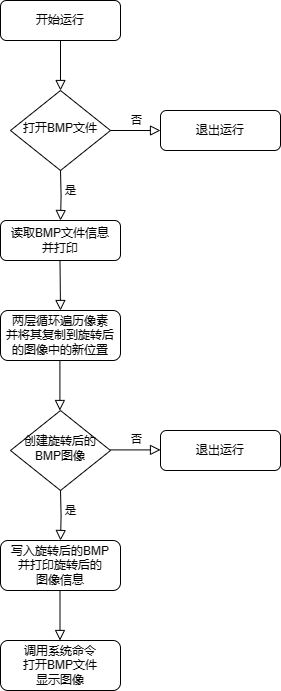

The diagram above was exported from draw.io. Its source (the exported page's mxGraphModel, read from the mxfile embedded in the PNG):
<mxGraphModel dx="1572" dy="1104" grid="1" gridSize="10" guides="1" tooltips="1" connect="1" arrows="1" fold="1" page="1" pageScale="1" pageWidth="827" pageHeight="1169" math="0" shadow="0">
  <root>
    <mxCell id="WIyWlLk6GJQsqaUBKTNV-0" />
    <mxCell id="WIyWlLk6GJQsqaUBKTNV-1" parent="WIyWlLk6GJQsqaUBKTNV-0" />
    <mxCell id="WIyWlLk6GJQsqaUBKTNV-2" value="" style="rounded=0;html=1;jettySize=auto;orthogonalLoop=1;fontSize=11;endArrow=block;endFill=0;endSize=8;strokeWidth=1;shadow=0;labelBackgroundColor=none;edgeStyle=orthogonalEdgeStyle;" parent="WIyWlLk6GJQsqaUBKTNV-1" source="WIyWlLk6GJQsqaUBKTNV-3" target="WIyWlLk6GJQsqaUBKTNV-6" edge="1">
      <mxGeometry relative="1" as="geometry" />
    </mxCell>
    <mxCell id="WIyWlLk6GJQsqaUBKTNV-3" value="开始运行" style="rounded=1;whiteSpace=wrap;html=1;fontSize=12;glass=0;strokeWidth=1;shadow=0;" parent="WIyWlLk6GJQsqaUBKTNV-1" vertex="1">
      <mxGeometry x="160" y="80" width="120" height="40" as="geometry" />
    </mxCell>
    <mxCell id="WIyWlLk6GJQsqaUBKTNV-5" value="否" style="edgeStyle=orthogonalEdgeStyle;rounded=0;html=1;jettySize=auto;orthogonalLoop=1;fontSize=11;endArrow=block;endFill=0;endSize=8;strokeWidth=1;shadow=0;labelBackgroundColor=none;" parent="WIyWlLk6GJQsqaUBKTNV-1" source="WIyWlLk6GJQsqaUBKTNV-6" target="WIyWlLk6GJQsqaUBKTNV-7" edge="1">
      <mxGeometry y="10" relative="1" as="geometry">
        <mxPoint as="offset" />
      </mxGeometry>
    </mxCell>
    <mxCell id="WIyWlLk6GJQsqaUBKTNV-6" value="打开BMP文件" style="rhombus;whiteSpace=wrap;html=1;shadow=0;fontFamily=Helvetica;fontSize=12;align=center;strokeWidth=1;spacing=6;spacingTop=-4;" parent="WIyWlLk6GJQsqaUBKTNV-1" vertex="1">
      <mxGeometry x="170" y="170" width="100" height="80" as="geometry" />
    </mxCell>
    <mxCell id="WIyWlLk6GJQsqaUBKTNV-7" value="退出运行" style="rounded=1;whiteSpace=wrap;html=1;fontSize=12;glass=0;strokeWidth=1;shadow=0;" parent="WIyWlLk6GJQsqaUBKTNV-1" vertex="1">
      <mxGeometry x="320" y="190" width="120" height="40" as="geometry" />
    </mxCell>
    <mxCell id="WIyWlLk6GJQsqaUBKTNV-8" value="是" style="rounded=0;html=1;jettySize=auto;orthogonalLoop=1;fontSize=11;endArrow=block;endFill=0;endSize=8;strokeWidth=1;shadow=0;labelBackgroundColor=none;edgeStyle=orthogonalEdgeStyle;" parent="WIyWlLk6GJQsqaUBKTNV-1" target="WIyWlLk6GJQsqaUBKTNV-11" edge="1">
      <mxGeometry x="-0.2004" y="10" relative="1" as="geometry">
        <mxPoint as="offset" />
        <mxPoint x="220" y="250" as="sourcePoint" />
      </mxGeometry>
    </mxCell>
    <mxCell id="WIyWlLk6GJQsqaUBKTNV-11" value="读取BMP文件信息&lt;br&gt;并打印" style="rounded=1;whiteSpace=wrap;html=1;fontSize=12;glass=0;strokeWidth=1;shadow=0;" parent="WIyWlLk6GJQsqaUBKTNV-1" vertex="1">
      <mxGeometry x="160" y="300" width="120" height="40" as="geometry" />
    </mxCell>
    <mxCell id="5LHVnUlljY6NvsJ_0FKK-0" value="两层循环遍历像素&lt;br&gt;并将其复制到旋转后的图像中的新位置" style="rounded=1;whiteSpace=wrap;html=1;fontSize=12;glass=0;strokeWidth=1;shadow=0;" vertex="1" parent="WIyWlLk6GJQsqaUBKTNV-1">
      <mxGeometry x="160" y="390" width="120" height="50" as="geometry" />
    </mxCell>
    <mxCell id="5LHVnUlljY6NvsJ_0FKK-2" value="" style="rounded=0;html=1;jettySize=auto;orthogonalLoop=1;fontSize=11;endArrow=block;endFill=0;endSize=8;strokeWidth=1;shadow=0;labelBackgroundColor=none;edgeStyle=orthogonalEdgeStyle;entryX=0.5;entryY=0;entryDx=0;entryDy=0;" edge="1" parent="WIyWlLk6GJQsqaUBKTNV-1" target="5LHVnUlljY6NvsJ_0FKK-0">
      <mxGeometry x="-0.2004" y="10" relative="1" as="geometry">
        <mxPoint as="offset" />
        <mxPoint x="219.5" y="340" as="sourcePoint" />
        <mxPoint x="220" y="380" as="targetPoint" />
      </mxGeometry>
    </mxCell>
    <mxCell id="5LHVnUlljY6NvsJ_0FKK-4" value="退出运行" style="rounded=1;whiteSpace=wrap;html=1;fontSize=12;glass=0;strokeWidth=1;shadow=0;" vertex="1" parent="WIyWlLk6GJQsqaUBKTNV-1">
      <mxGeometry x="320" y="510" width="120" height="40" as="geometry" />
    </mxCell>
    <mxCell id="5LHVnUlljY6NvsJ_0FKK-6" value="创建旋转后的&lt;br style=&quot;border-color: var(--border-color);&quot;&gt;BMP图像" style="rhombus;whiteSpace=wrap;html=1;shadow=0;fontFamily=Helvetica;fontSize=12;align=center;strokeWidth=1;spacing=6;spacingTop=-4;" vertex="1" parent="WIyWlLk6GJQsqaUBKTNV-1">
      <mxGeometry x="170" y="490" width="100" height="80" as="geometry" />
    </mxCell>
    <mxCell id="5LHVnUlljY6NvsJ_0FKK-7" value="" style="rounded=0;html=1;jettySize=auto;orthogonalLoop=1;fontSize=11;endArrow=block;endFill=0;endSize=8;strokeWidth=1;shadow=0;labelBackgroundColor=none;edgeStyle=orthogonalEdgeStyle;" edge="1" parent="WIyWlLk6GJQsqaUBKTNV-1">
      <mxGeometry relative="1" as="geometry">
        <mxPoint x="219.41" y="440" as="sourcePoint" />
        <mxPoint x="219.41" y="490" as="targetPoint" />
      </mxGeometry>
    </mxCell>
    <mxCell id="5LHVnUlljY6NvsJ_0FKK-8" value="否" style="edgeStyle=orthogonalEdgeStyle;rounded=0;html=1;jettySize=auto;orthogonalLoop=1;fontSize=11;endArrow=block;endFill=0;endSize=8;strokeWidth=1;shadow=0;labelBackgroundColor=none;" edge="1" parent="WIyWlLk6GJQsqaUBKTNV-1">
      <mxGeometry y="10" relative="1" as="geometry">
        <mxPoint as="offset" />
        <mxPoint x="270" y="529.4100000000001" as="sourcePoint" />
        <mxPoint x="320" y="529.4100000000001" as="targetPoint" />
      </mxGeometry>
    </mxCell>
    <mxCell id="5LHVnUlljY6NvsJ_0FKK-10" value="是" style="rounded=0;html=1;jettySize=auto;orthogonalLoop=1;fontSize=11;endArrow=block;endFill=0;endSize=8;strokeWidth=1;shadow=0;labelBackgroundColor=none;edgeStyle=orthogonalEdgeStyle;" edge="1" parent="WIyWlLk6GJQsqaUBKTNV-1" target="5LHVnUlljY6NvsJ_0FKK-11">
      <mxGeometry x="-0.2004" y="10" relative="1" as="geometry">
        <mxPoint as="offset" />
        <mxPoint x="220" y="570" as="sourcePoint" />
      </mxGeometry>
    </mxCell>
    <mxCell id="5LHVnUlljY6NvsJ_0FKK-11" value="写入旋转后的BMP&lt;br&gt;并打印旋转后的&lt;br&gt;图像信息" style="rounded=1;whiteSpace=wrap;html=1;fontSize=12;glass=0;strokeWidth=1;shadow=0;" vertex="1" parent="WIyWlLk6GJQsqaUBKTNV-1">
      <mxGeometry x="160" y="620" width="120" height="50" as="geometry" />
    </mxCell>
    <mxCell id="5LHVnUlljY6NvsJ_0FKK-12" value="调用系统命令&lt;br&gt;打开BMP文件&lt;br&gt;显示图像" style="rounded=1;whiteSpace=wrap;html=1;fontSize=12;glass=0;strokeWidth=1;shadow=0;" vertex="1" parent="WIyWlLk6GJQsqaUBKTNV-1">
      <mxGeometry x="160" y="720" width="120" height="50" as="geometry" />
    </mxCell>
    <mxCell id="5LHVnUlljY6NvsJ_0FKK-13" value="" style="rounded=0;html=1;jettySize=auto;orthogonalLoop=1;fontSize=11;endArrow=block;endFill=0;endSize=8;strokeWidth=1;shadow=0;labelBackgroundColor=none;edgeStyle=orthogonalEdgeStyle;" edge="1" parent="WIyWlLk6GJQsqaUBKTNV-1">
      <mxGeometry relative="1" as="geometry">
        <mxPoint x="219.5" y="670" as="sourcePoint" />
        <mxPoint x="219.5" y="720" as="targetPoint" />
      </mxGeometry>
    </mxCell>
  </root>
</mxGraphModel>